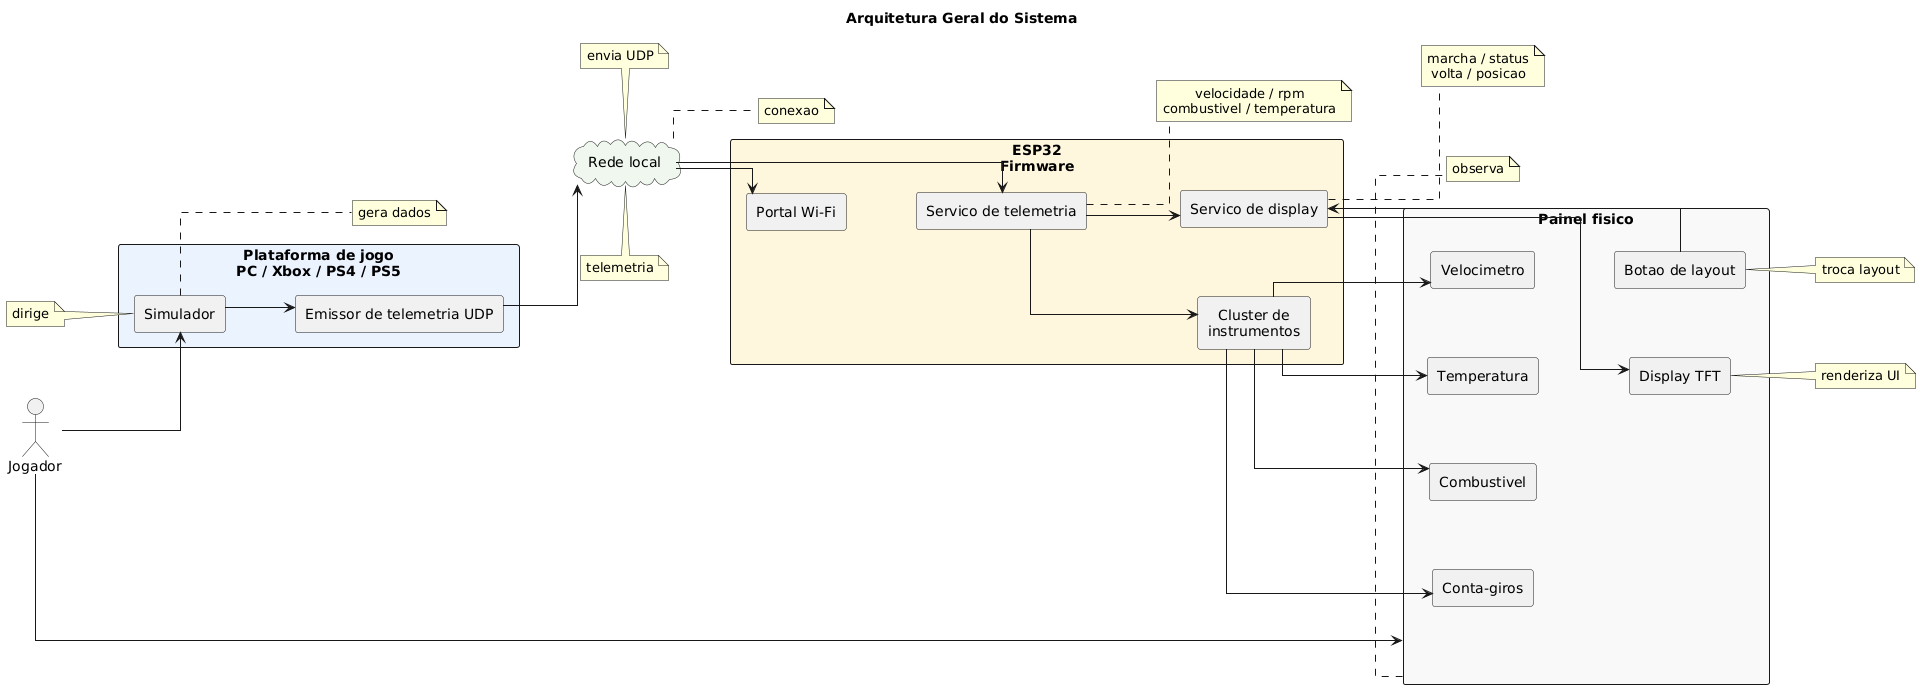

The diagram above was rendered by PlantUML. Its source (embedded in the PNG):
@startuml
title Arquitetura Geral do Sistema

left to right direction
skinparam shadowing false
skinparam linetype ortho
skinparam componentStyle rectangle
skinparam packageStyle rectangle
skinparam defaultTextAlignment center
skinparam nodesep 70
skinparam ranksep 70

actor "Jogador" as Player

rectangle "Plataforma de jogo\nPC / Xbox / PS4 / PS5" as Game #EAF2FF {
  component "Simulador" as Simulator
  component "Emissor de telemetria UDP" as GameTelemetry
}

cloud "Rede local" as Lan #EEF7EE

rectangle "ESP32\nFirmware" as Firmware #FFF6DD {
  component "Portal Wi-Fi" as WifiPortal
  component "Servico de telemetria" as TelemetryService
  component "Cluster de\ninstrumentos" as Cluster
  component "Servico de display" as Display
}

rectangle "Painel fisico" as Panel #F8F8F8 {
  component "Velocimetro" as SpeedGauge
  component "Conta-giros" as RpmGauge
  component "Combustivel" as FuelGauge
  component "Temperatura" as TempGauge
  component "Display TFT" as Tft
  component "Botao de layout" as Button
}

' layout interno
Simulator -[hidden]right- GameTelemetry
WifiPortal -[hidden]down- TelemetryService
TelemetryService -[hidden]down- Cluster
Cluster -[hidden]right- Display

SpeedGauge -[hidden]right- RpmGauge
RpmGauge -[hidden]right- FuelGauge
FuelGauge -[hidden]right- TempGauge
TempGauge -[hidden]down- Tft
Tft -[hidden]left- Button

' ===================== CONEXÕES SEM LABEL =====================

Player --> Simulator
Simulator --> GameTelemetry
GameTelemetry --> Lan

Lan --> WifiPortal
Lan --> TelemetryService

TelemetryService --> Cluster
TelemetryService --> Display

Cluster --> SpeedGauge
Cluster --> RpmGauge
Cluster --> FuelGauge
Cluster --> TempGauge

Button --> Display
Display --> Tft

Player --> Panel

' ===================== LABELS COMO NOTES =====================

note left of Simulator
dirige
end note

note right of Simulator
gera dados
end note

note top of Lan
envia UDP
end note

note right of Lan
conexao
end note

note bottom of Lan
telemetria
end note

note right of TelemetryService
velocidade / rpm
combustivel / temperatura
end note

note right of Display
marcha / status
volta / posicao
end note

note right of Button
troca layout
end note

note right of Tft
renderiza UI
end note

note bottom of Panel
observa
end note
@enduml